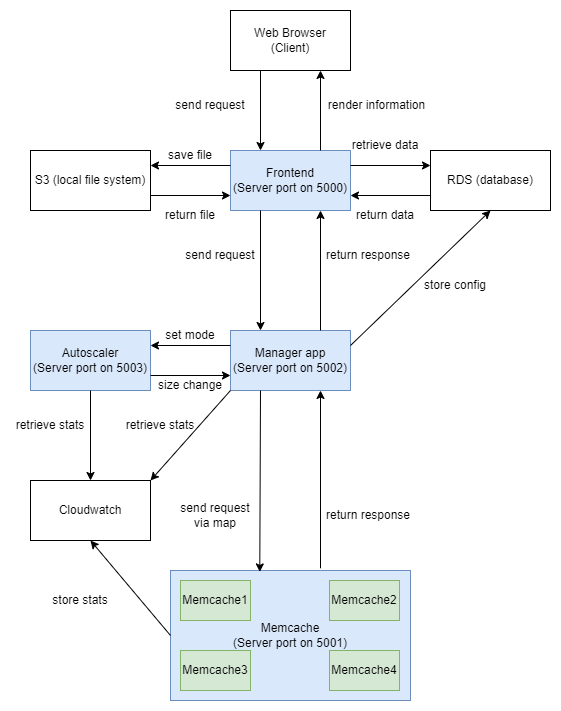

The diagram above was exported from draw.io. Its source (the exported page's mxGraphModel, read from the mxfile embedded in the PNG):
<mxGraphModel dx="782" dy="412" grid="1" gridSize="10" guides="1" tooltips="1" connect="1" arrows="1" fold="1" page="1" pageScale="1" pageWidth="827" pageHeight="1169" math="0" shadow="0">
  <root>
    <mxCell id="0" />
    <mxCell id="1" parent="0" />
    <mxCell id="lJzxD0Qs1qOL-5duqJr_-1" value="Web Browser&lt;br&gt;(Client)" style="rounded=0;whiteSpace=wrap;html=1;" parent="1" vertex="1">
      <mxGeometry x="280" y="40" width="120" height="60" as="geometry" />
    </mxCell>
    <mxCell id="lJzxD0Qs1qOL-5duqJr_-2" value="Frontend&lt;br&gt;(Server port on 5000)" style="rounded=0;whiteSpace=wrap;html=1;fillColor=#dae8fc;strokeColor=#6c8ebf;" parent="1" vertex="1">
      <mxGeometry x="280" y="180" width="120" height="60" as="geometry" />
    </mxCell>
    <mxCell id="lJzxD0Qs1qOL-5duqJr_-3" value="Manager app&lt;br&gt;(Server port on 5002)" style="rounded=0;whiteSpace=wrap;html=1;fillColor=#dae8fc;strokeColor=#6c8ebf;" parent="1" vertex="1">
      <mxGeometry x="280" y="360" width="120" height="60" as="geometry" />
    </mxCell>
    <mxCell id="lJzxD0Qs1qOL-5duqJr_-4" value="S3 (local file system)" style="rounded=0;whiteSpace=wrap;html=1;" parent="1" vertex="1">
      <mxGeometry x="80" y="180" width="120" height="60" as="geometry" />
    </mxCell>
    <mxCell id="lJzxD0Qs1qOL-5duqJr_-5" value="RDS (database)" style="rounded=0;whiteSpace=wrap;html=1;" parent="1" vertex="1">
      <mxGeometry x="480" y="180" width="120" height="60" as="geometry" />
    </mxCell>
    <mxCell id="lJzxD0Qs1qOL-5duqJr_-6" value="" style="endArrow=classic;html=1;rounded=0;entryX=0.25;entryY=0;entryDx=0;entryDy=0;exitX=0.25;exitY=1;exitDx=0;exitDy=0;" parent="1" source="lJzxD0Qs1qOL-5duqJr_-1" target="lJzxD0Qs1qOL-5duqJr_-2" edge="1">
      <mxGeometry width="50" height="50" relative="1" as="geometry">
        <mxPoint x="280" y="240" as="sourcePoint" />
        <mxPoint x="330" y="190" as="targetPoint" />
      </mxGeometry>
    </mxCell>
    <mxCell id="lJzxD0Qs1qOL-5duqJr_-7" value="" style="endArrow=classic;html=1;rounded=0;exitX=0.25;exitY=1;exitDx=0;exitDy=0;entryX=0.25;entryY=0;entryDx=0;entryDy=0;" parent="1" source="lJzxD0Qs1qOL-5duqJr_-2" target="lJzxD0Qs1qOL-5duqJr_-3" edge="1">
      <mxGeometry width="50" height="50" relative="1" as="geometry">
        <mxPoint x="280" y="240" as="sourcePoint" />
        <mxPoint x="330" y="190" as="targetPoint" />
      </mxGeometry>
    </mxCell>
    <mxCell id="lJzxD0Qs1qOL-5duqJr_-9" value="send request" style="text;html=1;strokeColor=none;fillColor=none;align=center;verticalAlign=middle;whiteSpace=wrap;rounded=0;" parent="1" vertex="1">
      <mxGeometry x="230" y="270" width="80" height="30" as="geometry" />
    </mxCell>
    <mxCell id="lJzxD0Qs1qOL-5duqJr_-10" value="send request" style="text;html=1;strokeColor=none;fillColor=none;align=center;verticalAlign=middle;whiteSpace=wrap;rounded=0;" parent="1" vertex="1">
      <mxGeometry x="220" y="120" width="80" height="30" as="geometry" />
    </mxCell>
    <mxCell id="lJzxD0Qs1qOL-5duqJr_-11" value="" style="endArrow=classic;html=1;rounded=0;exitX=0.75;exitY=0;exitDx=0;exitDy=0;entryX=0.75;entryY=1;entryDx=0;entryDy=0;" parent="1" source="lJzxD0Qs1qOL-5duqJr_-3" target="lJzxD0Qs1qOL-5duqJr_-2" edge="1">
      <mxGeometry width="50" height="50" relative="1" as="geometry">
        <mxPoint x="280" y="230" as="sourcePoint" />
        <mxPoint x="330" y="180" as="targetPoint" />
      </mxGeometry>
    </mxCell>
    <mxCell id="lJzxD0Qs1qOL-5duqJr_-12" value="return response" style="text;html=1;strokeColor=none;fillColor=none;align=center;verticalAlign=middle;whiteSpace=wrap;rounded=0;" parent="1" vertex="1">
      <mxGeometry x="373" y="270" width="90" height="30" as="geometry" />
    </mxCell>
    <mxCell id="lJzxD0Qs1qOL-5duqJr_-13" value="" style="endArrow=classic;html=1;rounded=0;exitX=0;exitY=0.25;exitDx=0;exitDy=0;entryX=1;entryY=0.25;entryDx=0;entryDy=0;" parent="1" source="lJzxD0Qs1qOL-5duqJr_-2" target="lJzxD0Qs1qOL-5duqJr_-4" edge="1">
      <mxGeometry width="50" height="50" relative="1" as="geometry">
        <mxPoint x="280" y="230" as="sourcePoint" />
        <mxPoint x="330" y="180" as="targetPoint" />
      </mxGeometry>
    </mxCell>
    <mxCell id="lJzxD0Qs1qOL-5duqJr_-14" value="save file" style="text;html=1;strokeColor=none;fillColor=none;align=center;verticalAlign=middle;whiteSpace=wrap;rounded=0;" parent="1" vertex="1">
      <mxGeometry x="210" y="170" width="60" height="30" as="geometry" />
    </mxCell>
    <mxCell id="lJzxD0Qs1qOL-5duqJr_-15" value="" style="endArrow=classic;html=1;rounded=0;exitX=1;exitY=0.25;exitDx=0;exitDy=0;entryX=0;entryY=0.25;entryDx=0;entryDy=0;" parent="1" source="lJzxD0Qs1qOL-5duqJr_-2" target="lJzxD0Qs1qOL-5duqJr_-5" edge="1">
      <mxGeometry width="50" height="50" relative="1" as="geometry">
        <mxPoint x="280" y="230" as="sourcePoint" />
        <mxPoint x="330" y="180" as="targetPoint" />
      </mxGeometry>
    </mxCell>
    <mxCell id="lJzxD0Qs1qOL-5duqJr_-16" value="retrieve data" style="text;html=1;strokeColor=none;fillColor=none;align=center;verticalAlign=middle;whiteSpace=wrap;rounded=0;" parent="1" vertex="1">
      <mxGeometry x="400" y="160" width="70" height="30" as="geometry" />
    </mxCell>
    <mxCell id="lJzxD0Qs1qOL-5duqJr_-17" value="" style="endArrow=classic;html=1;rounded=0;exitX=0;exitY=0.75;exitDx=0;exitDy=0;entryX=1;entryY=0.75;entryDx=0;entryDy=0;" parent="1" source="lJzxD0Qs1qOL-5duqJr_-5" target="lJzxD0Qs1qOL-5duqJr_-2" edge="1">
      <mxGeometry width="50" height="50" relative="1" as="geometry">
        <mxPoint x="280" y="220" as="sourcePoint" />
        <mxPoint x="330" y="170" as="targetPoint" />
      </mxGeometry>
    </mxCell>
    <mxCell id="lJzxD0Qs1qOL-5duqJr_-18" value="return data" style="text;html=1;strokeColor=none;fillColor=none;align=center;verticalAlign=middle;whiteSpace=wrap;rounded=0;" parent="1" vertex="1">
      <mxGeometry x="400" y="230" width="70" height="30" as="geometry" />
    </mxCell>
    <mxCell id="lJzxD0Qs1qOL-5duqJr_-21" value="" style="endArrow=classic;html=1;rounded=0;exitX=1;exitY=0.75;exitDx=0;exitDy=0;entryX=0;entryY=0.75;entryDx=0;entryDy=0;" parent="1" source="lJzxD0Qs1qOL-5duqJr_-4" target="lJzxD0Qs1qOL-5duqJr_-2" edge="1">
      <mxGeometry width="50" height="50" relative="1" as="geometry">
        <mxPoint x="280" y="200" as="sourcePoint" />
        <mxPoint x="330" y="150" as="targetPoint" />
      </mxGeometry>
    </mxCell>
    <mxCell id="lJzxD0Qs1qOL-5duqJr_-22" value="return file" style="text;html=1;strokeColor=none;fillColor=none;align=center;verticalAlign=middle;whiteSpace=wrap;rounded=0;" parent="1" vertex="1">
      <mxGeometry x="210" y="230" width="60" height="30" as="geometry" />
    </mxCell>
    <mxCell id="lJzxD0Qs1qOL-5duqJr_-27" value="" style="endArrow=classic;html=1;rounded=0;exitX=0.75;exitY=0;exitDx=0;exitDy=0;entryX=0.75;entryY=1;entryDx=0;entryDy=0;" parent="1" source="lJzxD0Qs1qOL-5duqJr_-2" target="lJzxD0Qs1qOL-5duqJr_-1" edge="1">
      <mxGeometry width="50" height="50" relative="1" as="geometry">
        <mxPoint x="310" y="290" as="sourcePoint" />
        <mxPoint x="360" y="240" as="targetPoint" />
      </mxGeometry>
    </mxCell>
    <mxCell id="lJzxD0Qs1qOL-5duqJr_-28" value="render information" style="text;html=1;strokeColor=none;fillColor=none;align=center;verticalAlign=middle;whiteSpace=wrap;rounded=0;" parent="1" vertex="1">
      <mxGeometry x="373" y="120" width="107" height="30" as="geometry" />
    </mxCell>
    <mxCell id="g4HF8OSW6PQtXU-kaZUP-1" value="Autoscaler&lt;br&gt;(Server port on 5003)" style="rounded=0;whiteSpace=wrap;html=1;fillColor=#dae8fc;strokeColor=#6c8ebf;" vertex="1" parent="1">
      <mxGeometry x="80" y="360" width="120" height="60" as="geometry" />
    </mxCell>
    <mxCell id="g4HF8OSW6PQtXU-kaZUP-2" value="Memcache&lt;br&gt;(Server port on 5001)&lt;br&gt;" style="rounded=0;whiteSpace=wrap;html=1;fillColor=#dae8fc;strokeColor=#6c8ebf;" vertex="1" parent="1">
      <mxGeometry x="220" y="600" width="240" height="130" as="geometry" />
    </mxCell>
    <mxCell id="g4HF8OSW6PQtXU-kaZUP-3" value="" style="endArrow=classic;html=1;rounded=0;exitX=1;exitY=0.25;exitDx=0;exitDy=0;entryX=0.5;entryY=1;entryDx=0;entryDy=0;" edge="1" parent="1" source="lJzxD0Qs1qOL-5duqJr_-3" target="lJzxD0Qs1qOL-5duqJr_-5">
      <mxGeometry width="50" height="50" relative="1" as="geometry">
        <mxPoint x="380" y="370" as="sourcePoint" />
        <mxPoint x="430" y="320" as="targetPoint" />
      </mxGeometry>
    </mxCell>
    <mxCell id="g4HF8OSW6PQtXU-kaZUP-4" value="store config" style="text;html=1;strokeColor=none;fillColor=none;align=center;verticalAlign=middle;whiteSpace=wrap;rounded=0;" vertex="1" parent="1">
      <mxGeometry x="460" y="300" width="90" height="30" as="geometry" />
    </mxCell>
    <mxCell id="g4HF8OSW6PQtXU-kaZUP-6" value="" style="endArrow=classic;html=1;rounded=0;exitX=0;exitY=0.25;exitDx=0;exitDy=0;entryX=1;entryY=0.25;entryDx=0;entryDy=0;" edge="1" parent="1" source="lJzxD0Qs1qOL-5duqJr_-3" target="g4HF8OSW6PQtXU-kaZUP-1">
      <mxGeometry width="50" height="50" relative="1" as="geometry">
        <mxPoint x="380" y="570" as="sourcePoint" />
        <mxPoint x="430" y="520" as="targetPoint" />
      </mxGeometry>
    </mxCell>
    <mxCell id="g4HF8OSW6PQtXU-kaZUP-7" value="set mode" style="text;html=1;strokeColor=none;fillColor=none;align=center;verticalAlign=middle;whiteSpace=wrap;rounded=0;" vertex="1" parent="1">
      <mxGeometry x="200" y="350" width="80" height="30" as="geometry" />
    </mxCell>
    <mxCell id="g4HF8OSW6PQtXU-kaZUP-8" value="" style="endArrow=classic;html=1;rounded=0;exitX=1;exitY=0.75;exitDx=0;exitDy=0;entryX=0;entryY=0.75;entryDx=0;entryDy=0;" edge="1" parent="1" source="g4HF8OSW6PQtXU-kaZUP-1" target="lJzxD0Qs1qOL-5duqJr_-3">
      <mxGeometry width="50" height="50" relative="1" as="geometry">
        <mxPoint x="380" y="370" as="sourcePoint" />
        <mxPoint x="430" y="320" as="targetPoint" />
      </mxGeometry>
    </mxCell>
    <mxCell id="g4HF8OSW6PQtXU-kaZUP-9" value="size change" style="text;html=1;strokeColor=none;fillColor=none;align=center;verticalAlign=middle;whiteSpace=wrap;rounded=0;" vertex="1" parent="1">
      <mxGeometry x="200" y="400" width="80" height="30" as="geometry" />
    </mxCell>
    <mxCell id="g4HF8OSW6PQtXU-kaZUP-10" value="Memcache1" style="rounded=0;whiteSpace=wrap;html=1;fillColor=#d5e8d4;strokeColor=#82b366;" vertex="1" parent="1">
      <mxGeometry x="230" y="610" width="70" height="40" as="geometry" />
    </mxCell>
    <mxCell id="g4HF8OSW6PQtXU-kaZUP-11" value="Memcache2" style="rounded=0;whiteSpace=wrap;html=1;fillColor=#d5e8d4;strokeColor=#82b366;" vertex="1" parent="1">
      <mxGeometry x="379" y="610" width="70" height="40" as="geometry" />
    </mxCell>
    <mxCell id="g4HF8OSW6PQtXU-kaZUP-12" value="Memcache3" style="rounded=0;whiteSpace=wrap;html=1;fillColor=#d5e8d4;strokeColor=#82b366;" vertex="1" parent="1">
      <mxGeometry x="230" y="680" width="70" height="40" as="geometry" />
    </mxCell>
    <mxCell id="g4HF8OSW6PQtXU-kaZUP-13" value="Memcache4" style="rounded=0;whiteSpace=wrap;html=1;fillColor=#d5e8d4;strokeColor=#82b366;" vertex="1" parent="1">
      <mxGeometry x="379" y="680" width="70" height="40" as="geometry" />
    </mxCell>
    <mxCell id="g4HF8OSW6PQtXU-kaZUP-14" value="" style="endArrow=classic;html=1;rounded=0;exitX=0.25;exitY=1;exitDx=0;exitDy=0;entryX=0.372;entryY=0.011;entryDx=0;entryDy=0;entryPerimeter=0;" edge="1" parent="1" source="lJzxD0Qs1qOL-5duqJr_-3" target="g4HF8OSW6PQtXU-kaZUP-2">
      <mxGeometry width="50" height="50" relative="1" as="geometry">
        <mxPoint x="380" y="460" as="sourcePoint" />
        <mxPoint x="430" y="410" as="targetPoint" />
      </mxGeometry>
    </mxCell>
    <mxCell id="g4HF8OSW6PQtXU-kaZUP-15" value="send request via map" style="text;html=1;strokeColor=none;fillColor=none;align=center;verticalAlign=middle;whiteSpace=wrap;rounded=0;" vertex="1" parent="1">
      <mxGeometry x="225" y="530" width="80" height="30" as="geometry" />
    </mxCell>
    <mxCell id="g4HF8OSW6PQtXU-kaZUP-16" value="" style="endArrow=classic;html=1;rounded=0;entryX=0.75;entryY=1;entryDx=0;entryDy=0;exitX=0.625;exitY=-0.017;exitDx=0;exitDy=0;exitPerimeter=0;" edge="1" parent="1" source="g4HF8OSW6PQtXU-kaZUP-2" target="lJzxD0Qs1qOL-5duqJr_-3">
      <mxGeometry width="50" height="50" relative="1" as="geometry">
        <mxPoint x="380" y="460" as="sourcePoint" />
        <mxPoint x="430" y="410" as="targetPoint" />
      </mxGeometry>
    </mxCell>
    <mxCell id="g4HF8OSW6PQtXU-kaZUP-17" value="return response" style="text;html=1;strokeColor=none;fillColor=none;align=center;verticalAlign=middle;whiteSpace=wrap;rounded=0;" vertex="1" parent="1">
      <mxGeometry x="373" y="530" width="90" height="30" as="geometry" />
    </mxCell>
    <mxCell id="g4HF8OSW6PQtXU-kaZUP-18" value="Cloudwatch" style="rounded=0;whiteSpace=wrap;html=1;" vertex="1" parent="1">
      <mxGeometry x="80" y="510" width="120" height="60" as="geometry" />
    </mxCell>
    <mxCell id="g4HF8OSW6PQtXU-kaZUP-19" value="" style="endArrow=classic;html=1;rounded=0;exitX=0;exitY=0.5;exitDx=0;exitDy=0;entryX=0.5;entryY=1;entryDx=0;entryDy=0;" edge="1" parent="1" source="g4HF8OSW6PQtXU-kaZUP-2" target="g4HF8OSW6PQtXU-kaZUP-18">
      <mxGeometry width="50" height="50" relative="1" as="geometry">
        <mxPoint x="380" y="630" as="sourcePoint" />
        <mxPoint x="430" y="580" as="targetPoint" />
      </mxGeometry>
    </mxCell>
    <mxCell id="g4HF8OSW6PQtXU-kaZUP-20" value="store stats" style="text;html=1;strokeColor=none;fillColor=none;align=center;verticalAlign=middle;whiteSpace=wrap;rounded=0;" vertex="1" parent="1">
      <mxGeometry x="90" y="615" width="80" height="30" as="geometry" />
    </mxCell>
    <mxCell id="g4HF8OSW6PQtXU-kaZUP-21" value="" style="endArrow=classic;html=1;rounded=0;entryX=1;entryY=0;entryDx=0;entryDy=0;exitX=0;exitY=1;exitDx=0;exitDy=0;" edge="1" parent="1" source="lJzxD0Qs1qOL-5duqJr_-3" target="g4HF8OSW6PQtXU-kaZUP-18">
      <mxGeometry width="50" height="50" relative="1" as="geometry">
        <mxPoint x="290" y="420" as="sourcePoint" />
        <mxPoint x="430" y="490" as="targetPoint" />
      </mxGeometry>
    </mxCell>
    <mxCell id="g4HF8OSW6PQtXU-kaZUP-22" value="retrieve stats" style="text;html=1;strokeColor=none;fillColor=none;align=center;verticalAlign=middle;whiteSpace=wrap;rounded=0;" vertex="1" parent="1">
      <mxGeometry x="170" y="440" width="80" height="30" as="geometry" />
    </mxCell>
    <mxCell id="g4HF8OSW6PQtXU-kaZUP-23" value="" style="endArrow=classic;html=1;rounded=0;exitX=0.5;exitY=1;exitDx=0;exitDy=0;entryX=0.5;entryY=0;entryDx=0;entryDy=0;" edge="1" parent="1" source="g4HF8OSW6PQtXU-kaZUP-1" target="g4HF8OSW6PQtXU-kaZUP-18">
      <mxGeometry width="50" height="50" relative="1" as="geometry">
        <mxPoint x="380" y="440" as="sourcePoint" />
        <mxPoint x="430" y="390" as="targetPoint" />
      </mxGeometry>
    </mxCell>
    <mxCell id="g4HF8OSW6PQtXU-kaZUP-25" value="retrieve stats" style="text;html=1;strokeColor=none;fillColor=none;align=center;verticalAlign=middle;whiteSpace=wrap;rounded=0;" vertex="1" parent="1">
      <mxGeometry x="60" y="440" width="80" height="30" as="geometry" />
    </mxCell>
  </root>
</mxGraphModel>